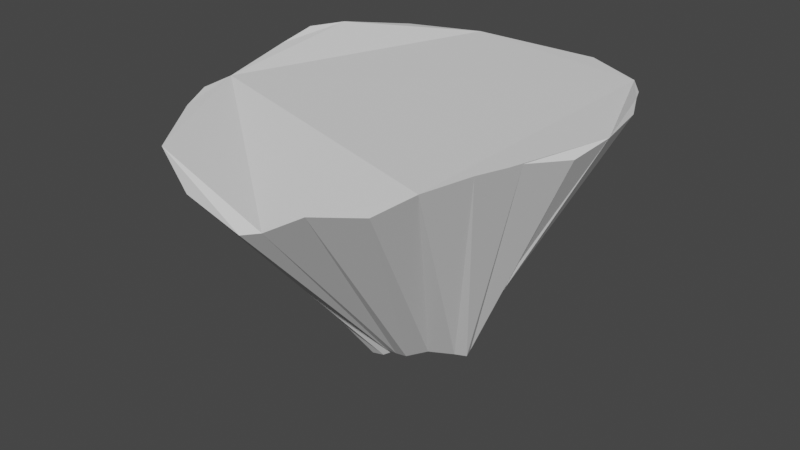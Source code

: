 # Source: IslandDraft.blend  (saved by Blender 2.83.18; exported with 4.5.12 LTS)
import bpy
from mathutils import Matrix  # noqa: F401  (used for matrix-valued properties, if any)

bpy.ops.wm.read_factory_settings(use_empty=True)
scene = bpy.context.scene
scene.name = 'Scene'

# ---- collections
col_collection = bpy.data.collections.new('Collection'); scene.collection.children.link(col_collection)

# ---- world
world_world = bpy.data.worlds.new('World'); scene.world = world_world
world_world.use_nodes = True; world_world.node_tree.nodes.clear()
_N = world_world.node_tree.nodes; _L = world_world.node_tree.links
n0 = _N.new('ShaderNodeOutputWorld'); n0.name = 'World Output'; n0.location = (300, 300)
n1 = _N.new('ShaderNodeBackground'); n1.name = 'Background'; n1.location = (10, 300)
n1.inputs[0].default_value = (0.05088, 0.05088, 0.05088, 1.0)
_L.new(n1.outputs[0], n0.inputs[0])
n0.is_active_output = True
world_world.color = (0.05088, 0.05088, 0.05088)
world_world.use_sun_shadow = False
world_world.sun_shadow_jitter_overblur = 0.0

# ---- meshes
me_cylinder = bpy.data.meshes.new('Cylinder')
me_cylinder.from_pydata([(-0.1644, -0.07959, -0.02788), (0.03746, 1.075, 1.019), (0.1648, -0.08064, -0.02773), (0.1798, 1.081, 1.051), (0.1701, -0.0709, -0.01632), (0.3983, 1.056, 1.092), (0.1937, -0.0834, -0.07404), (0.6146, 0.9556, 1.049), (0.238, -0.09175, -0.1105), (0.776, 0.8471, 1.1), (0.4858, -0.03049, 0.1444), (0.8933, 0.6817, 1.107), (0.5748, -0.05812, 0.1364), (0.986, 0.4826, 1.152), (0.5954, -0.07484, 0.111), (1.086, 0.2732, 1.154), (0.5718, -0.09756, 0.09864), (1.097, 0.03562, 1.111), (0.4265, -0.09262, -0.3016), (1.058, -0.2068, 1.067), (0.436, -0.1384, -0.315), (0.9608, -0.4863, 1.114), (0.387, -0.187, -0.2986), (0.8842, -0.7499, 1.125), (0.2558, -0.2556, -0.3009), (0.7671, -0.99, 1.089), (0.1393, -0.3063, -0.3556), (0.6652, -1.192, 1.021), (0.06756, -0.3075, -0.3667), (0.4898, -1.4, 1.05), (-0.02196, -0.3283, -0.3537), (0.2646, -1.44, 0.9152), (0.04922, -0.3371, -0.3531), (0.1635, -1.481, 0.8875), (0.01012, -0.3505, -0.3784), (-0.2484, -1.419, 0.9381), (-0.07394, -0.3429, -0.403), (-0.4804, -1.355, 1.093), (-0.1257, -0.3385, -0.3896), (-0.6795, -1.138, 1.048), (-0.2367, -0.2805, -0.3403), (-0.8057, -0.9222, 1.09), (-0.3752, -0.2012, -0.3391), (-0.9291, -0.6988, 1.096), (-0.4571, -0.1444, -0.3477), (-0.9838, -0.4594, 1.083), (-0.4729, -0.09569, -0.3105), (-1.049, -0.2086, 1.064), (-0.6025, -0.1042, 0.1034), (-1.077, 0.02919, 1.128), (-0.6048, -0.08426, 0.1277), (-1.084, 0.2752, 1.17), (-0.5597, -0.06494, 0.1567), (-1.002, 0.4859, 1.166), (-0.4595, -0.03249, 0.1605), (-0.9117, 0.6833, 1.121), (-0.2133, -0.08476, -0.09785), (-0.7849, 0.8468, 1.11), (-0.188, -0.0769, -0.0755), (-0.6144, 0.9542, 1.049), (-0.1719, -0.06642, -0.02195), (-0.3976, 1.055, 1.089), (-0.1697, -0.0779, -0.0327), (-0.1795, 1.08, 1.046)], [], [(0, 1, 3, 2), (2, 3, 5, 4), (4, 5, 7, 6), (6, 7, 9, 8), (8, 9, 11, 10), (10, 11, 13, 12), (12, 13, 15, 14), (14, 15, 17, 16), (16, 17, 19, 18), (18, 19, 21, 20), (20, 21, 23, 22), (22, 23, 25, 24), (24, 25, 27, 26), (26, 27, 29, 28), (28, 29, 31, 30), (30, 31, 33, 32), (32, 33, 35, 34), (34, 35, 37, 36), (36, 37, 39, 38), (38, 39, 41, 40), (40, 41, 43, 42), (42, 43, 45, 44), (44, 45, 47, 46), (46, 47, 49, 48), (48, 49, 51, 50), (50, 51, 53, 52), (52, 53, 55, 54), (54, 55, 57, 56), (56, 57, 59, 58), (58, 59, 61, 60), (3, 1, 63, 61, 59, 57, 55, 53, 51, 49, 47, 45, 43, 41, 39, 37, 35, 33, 31, 29, 27, 25, 23, 21, 19, 17, 15, 13, 11, 9, 7, 5), (60, 61, 63, 62), (62, 63, 1, 0), (0, 2, 4, 6, 8, 10, 12, 14, 16, 18, 20, 22, 24, 26, 28, 30, 32, 34, 36, 38, 40, 42, 44, 46, 48, 50, 52, 54, 56, 58, 60, 62)])
_uv = me_cylinder.uv_layers.new(name='UVMap')
_uv.uv.foreach_set('vector', [1.0, 0.5, 1.0, 1.0, 0.9688, 1.0, 0.9688, 0.5, 0.9688, 0.5, 0.9688, 1.0, 0.9375, 1.0, 0.9375, 0.5, 0.9375, 0.5, 0.9375, 1.0, 0.9062, 1.0, 0.9062, 0.5, 0.9062, 0.5, 0.9062, 1.0, 0.875, 1.0, 0.875, 0.5, 0.875, 0.5, 0.875, 1.0, 0.8438, 1.0, 0.8438, 0.5, 0.8438, 0.5, 0.8438, 1.0, 0.8125, 1.0, 0.8125, 0.5, 0.8125, 0.5, 0.8125, 1.0, 0.7812, 1.0, 0.7812, 0.5, 0.7812, 0.5, 0.7812, 1.0, 0.75, 1.0, 0.75, 0.5, 0.75, 0.5, 0.75, 1.0, 0.7188, 1.0, 0.7188, 0.5, 0.7188, 0.5, 0.7188, 1.0, 0.6875, 1.0, 0.6875, 0.5, 0.6875, 0.5, 0.6875, 1.0, 0.6562, 1.0, 0.6562, 0.5, 0.6562, 0.5, 0.6562, 1.0, 0.625, 1.0, 0.625, 0.5, 0.625, 0.5, 0.625, 1.0, 0.5938, 1.0, 0.5938, 0.5, 0.5938, 0.5, 0.5938, 1.0, 0.5625, 1.0, 0.5625, 0.5, 0.5625, 0.5, 0.5625, 1.0, 0.5312, 1.0, 0.5312, 0.5, 0.5312, 0.5, 0.5312, 1.0, 0.5, 1.0, 0.5, 0.5, 0.5, 0.5, 0.5, 1.0, 0.4688, 1.0, 0.4688, 0.5, 0.4688, 0.5, 0.4688, 1.0, 0.4375, 1.0, 0.4375, 0.5, 0.4375, 0.5, 0.4375, 1.0, 0.4062, 1.0, 0.4062, 0.5, 0.4062, 0.5, 0.4062, 1.0, 0.375, 1.0, 0.375, 0.5, 0.375, 0.5, 0.375, 1.0, 0.3438, 1.0, 0.3438, 0.5, 0.3438, 0.5, 0.3438, 1.0, 0.3125, 1.0, 0.3125, 0.5, 0.3125, 0.5, 0.3125, 1.0, 0.2812, 1.0, 0.2812, 0.5, 0.2812, 0.5, 0.2812, 1.0, 0.25, 1.0, 0.25, 0.5, 0.25, 0.5, 0.25, 1.0, 0.2188, 1.0, 0.2188, 0.5, 0.2188, 0.5, 0.2188, 1.0, 0.1875, 1.0, 0.1875, 0.5, 0.1875, 0.5, 0.1875, 1.0, 0.1562, 1.0, 0.1562, 0.5, 0.1562, 0.5, 0.1562, 1.0, 0.125, 1.0, 0.125, 0.5, 0.125, 0.5, 0.125, 1.0, 0.09375, 1.0, 0.09375, 0.5, 0.09375, 0.5, 0.09375, 1.0, 0.0625, 1.0, 0.0625, 0.5, 0.2968, 0.4854, 0.25, 0.49, 0.2032, 0.4854, 0.1582, 0.4717, 0.1167, 0.4496, 0.08029, 0.4197, 0.05045, 0.3833, 0.02827, 0.3418, 0.01461, 0.2968, 0.01, 0.25, 0.01461, 0.2032, 0.02827, 0.1582, 0.05045, 0.1167, 0.08029, 0.08029, 0.1167, 0.05045, 0.1582, 0.02827, 0.2032, 0.01461, 0.25, 0.01, 0.2968, 0.01461, 0.3418, 0.02827, 0.3833, 0.05045, 0.4197, 0.08029, 0.4496, 0.1167, 0.4717, 0.1582, 0.4854, 0.2032, 0.49, 0.25, 0.4854, 0.2968, 0.4717, 0.3418, 0.4496, 0.3833, 0.4197, 0.4197, 0.3833, 0.4496, 0.3418, 0.4717, 0.0625, 0.5, 0.0625, 1.0, 0.03125, 1.0, 0.03125, 0.5, 0.03125, 0.5, 0.03125, 1.0, 0.0, 1.0, 0.0, 0.5, 0.75, 0.49, 0.7968, 0.4854, 0.8418, 0.4717, 0.8833, 0.4496, 0.9197, 0.4197, 0.9496, 0.3833, 0.9717, 0.3418, 0.9854, 0.2968, 0.99, 0.25, 0.9854, 0.2032, 0.9717, 0.1582, 0.9496, 0.1167, 0.9197, 0.08029, 0.8833, 0.05045, 0.8418, 0.02827, 0.7968, 0.01461, 0.75, 0.01, 0.7032, 0.01461, 0.6582, 0.02827, 0.6167, 0.05045, 0.5803, 0.08029, 0.5504, 0.1167, 0.5283, 0.1582, 0.5146, 0.2032, 0.51, 0.25, 0.5146, 0.2968, 0.5283, 0.3418, 0.5504, 0.3833, 0.5803, 0.4197, 0.6167, 0.4496, 0.6582, 0.4717, 0.7032, 0.4854])
me_cylinder.use_remesh_fix_poles = True
me_cylinder.use_remesh_preserve_attributes = False
me_cylinder.use_mirror_vertex_groups = False
me_cylinder.update()

# ---- objects
ob_cylinder = bpy.data.objects.new('Cylinder', me_cylinder)

# ---- transforms, parenting, visibility, modifiers, constraints
ob_cylinder.location = (0.0, 0.0, 0.0)
ob_cylinder.lineart.crease_threshold = 0.0

# ---- collection membership
col_collection.objects.link(ob_cylinder)

# ---- scene / render settings (as saved in the file)
scene.frame_start = 1; scene.frame_end = 250; scene.frame_set(1)
scene.render.engine = 'BLENDER_EEVEE_NEXT'
scene.cycles.use_denoising = False
scene.cycles.samples = 128
scene.cycles.sampling_pattern = 'TABULATED_SOBOL'
scene.cycles.use_adaptive_sampling = False
scene.cycles.use_light_tree = False
scene.view_settings.view_transform = 'Filmic'
bpy.context.view_layer.update()

# ---- added for rendering (the .blend has no active camera and no usable light): camera, sun
cam_auto = bpy.data.cameras.new('AutoCamera')
cam_auto.lens = 50.0
cam_auto.sensor_width = 36.0
cam_auto.clip_end = 1000.0
ob_auto_camera = bpy.data.objects.new('AutoCamera', cam_auto)
scene.collection.objects.link(ob_auto_camera)
ob_auto_camera.location = (3.44231, -4.32275, 3.13197)
ob_auto_camera.rotation_euler = (1.09748, -7.21219e-08, 0.694738)
scene.camera = ob_auto_camera
light_auto_sun = bpy.data.lights.new('AutoSun', 'SUN')
light_auto_sun.energy = 3.0
light_auto_sun.angle = 0.0523599
ob_auto_sun = bpy.data.objects.new('AutoSun', light_auto_sun)
scene.collection.objects.link(ob_auto_sun)
ob_auto_sun.rotation_euler = (0.872665, 0.174533, 0.523599)
bpy.context.view_layer.update()
